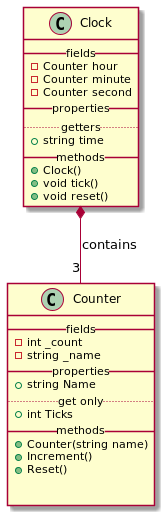

The diagram above was rendered by PlantUML. Its source (embedded in the PNG):
@startuml
'https://plantuml.com/class-diagram

Clock *-- "3" Counter : contains

class Clock {
__fields__
    - Counter hour
    - Counter minute 
    - Counter second
__properties__
.. getters ..
    + string time 
__methods__
    + Clock()
    + void tick()
    + void reset()
}

class Counter {
__fields__
    - int _count
    - string _name
__properties__
    + string Name
.. get only ..
    + int Ticks
__methods__
    + Counter(string name)
    + Increment()
    + Reset()


}

@enduml